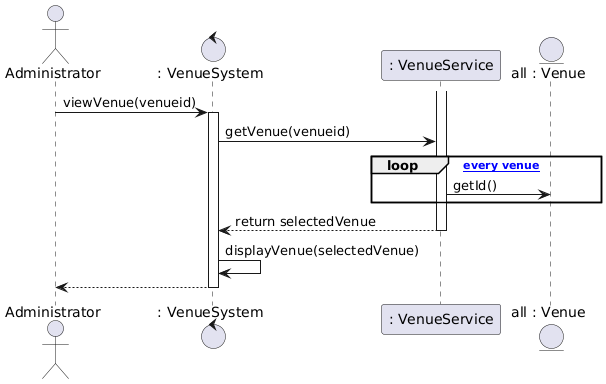

The diagram above was rendered by PlantUML. Its source (embedded in the PNG):
@startuml
actor "Administrator" as a
control ": VenueSystem" as s
participant ": VenueService" as u
entity "all : Venue" as m


a->s:viewVenue(venueid)
activate s

s->u: getVenue(venueid)
loop [for every venue]
  u->m: getId()
end loop  

activate u

u-->s:return selectedVenue
deactivate u

s->s:displayVenue(selectedVenue)

s-->a:
deactivate s
@enduml